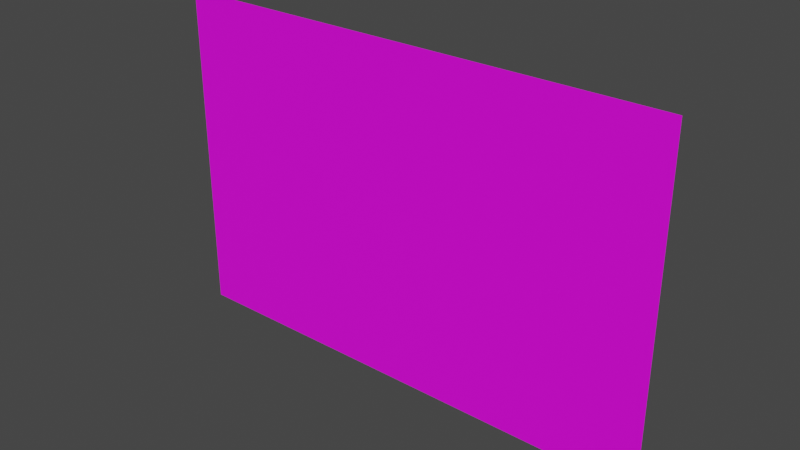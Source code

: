 # Source: drawing1.blend  (saved by Blender 3.5.10; exported with 4.5.12 LTS)
import bpy
from mathutils import Matrix  # noqa: F401  (used for matrix-valued properties, if any)

bpy.ops.wm.read_factory_settings(use_empty=True)
scene = bpy.context.scene
scene.name = 'Scene'

# ---- collections
col_collection = bpy.data.collections.new('Collection'); scene.collection.children.link(col_collection)

# ---- images (referenced by path relative to the original .blend; pixels are not part of the script)
import os
ASSET_DIR = os.environ.get("B2B_ASSET_DIR", "")  # directory of the original .blend (textures are referenced by path, not embedded)
HERE = os.path.dirname(os.path.abspath(__file__))  # packed textures are extracted next to this script under _unpacked/

def load_image(name, relpath, width, height, colorspace="sRGB"):
    """Load a texture the original file referenced (path relative to the .blend, or extracted next to this script)."""
    p = next((c for c in (os.path.join(HERE, relpath), os.path.join(ASSET_DIR, relpath)) if relpath and os.path.exists(c)), "")
    if p:
        img = bpy.data.images.load(p, check_existing=True)
        img.name = name
    else:  # same state as the original file: an image datablock whose file is absent (Cycles renders it pink)
        img = bpy.data.images.new(name, width, height)
        img.source = "FILE"
        img.filepath = "//" + (relpath or name)
    img.colorspace_settings.name = colorspace
    return img
img_drawing1_texture_png = load_image('drawing1_Texture.png', 'drawing1_Texture.png', 1024, 1024, 'sRGB')

# ---- materials (node trees are filled in below, after node groups)
mat_material_001 = bpy.data.materials.new('Material.001')
mat_material_001.use_transparent_shadow = False

# ---- material node trees
mat_material_001.use_nodes = True; mat_material_001.node_tree.nodes.clear()
_N = mat_material_001.node_tree.nodes; _L = mat_material_001.node_tree.links
n0 = _N.new('ShaderNodeBsdfPrincipled'); n0.name = 'Principled BSDF'; n0.location = (10, 300)
n0.distribution = 'GGX'
n0.subsurface_method = 'RANDOM_WALK_SKIN'
n0.inputs[3].default_value = 1.45
n0.inputs[27].default_value = (0.0, 0.0, 0.0, 1.0)
n0.inputs[28].default_value = 1.0
n1 = _N.new('ShaderNodeOutputMaterial'); n1.name = 'Material Output'; n1.location = (300, 300)
n2 = _N.new('ShaderNodeTexImage'); n2.name = 'Image Texture'; n2.location = (-407, 162)
n2.image = img_drawing1_texture_png
_L.new(n0.outputs[0], n1.inputs[0])
_L.new(n2.outputs[0], n0.inputs[0])
n1.is_active_output = True

# ---- world
world_world = bpy.data.worlds.new('World'); scene.world = world_world
world_world.use_nodes = True; world_world.node_tree.nodes.clear()
_N = world_world.node_tree.nodes; _L = world_world.node_tree.links
n0 = _N.new('ShaderNodeOutputWorld'); n0.name = 'World Output'; n0.location = (300, 300)
n1 = _N.new('ShaderNodeBackground'); n1.name = 'Background'; n1.location = (10, 300)
n1.inputs[0].default_value = (0.05088, 0.05088, 0.05088, 1.0)
_L.new(n1.outputs[0], n0.inputs[0])
n0.is_active_output = True
world_world.color = (0.05088, 0.05088, 0.05088)
world_world.use_sun_shadow = False
world_world.sun_shadow_jitter_overblur = 0.0

# ---- meshes
me_plane = bpy.data.meshes.new('Plane')
me_plane.from_pydata([(-1.0, -2.314, 5.745e-08), (4.001, -2.314, 5.745e-08), (-1.0, 1.0, 0.0), (4.001, 1.0, 0.0)], [], [(0, 1, 3, 2)])
_uv = me_plane.uv_layers.new(name='UVMap')
_uv.uv.foreach_set('vector', [0.0, 0.0, 1.0, 0.0, 1.0, 1.0, 0.0, 1.0])
me_plane.materials.append(mat_material_001)
me_plane.update()

# ---- objects
ob_plane = bpy.data.objects.new('Plane', me_plane)

# ---- transforms, parenting, visibility, modifiers, constraints
ob_plane.location = (0.02326, 4.688e-09, -0.03489)
ob_plane.rotation_euler = (1.571, 0.0, 0.0)

# ---- collection membership
col_collection.objects.link(ob_plane)

# ---- scene / render settings (as saved in the file)
scene.frame_start = 1; scene.frame_end = 250; scene.frame_set(1)
scene.render.engine = 'BLENDER_EEVEE_NEXT'
scene.cycles.sampling_pattern = 'TABULATED_SOBOL'
scene.view_settings.view_transform = 'Filmic'
bpy.context.view_layer.update()

# ---- added for rendering (the .blend has no active camera and no usable light): camera, sun
cam_auto = bpy.data.cameras.new('AutoCamera')
cam_auto.lens = 50.0
cam_auto.sensor_width = 36.0
cam_auto.clip_end = 1000.0
ob_auto_camera = bpy.data.objects.new('AutoCamera', cam_auto)
scene.collection.objects.link(ob_auto_camera)
ob_auto_camera.location = (7.07407, -6.66064, 3.74844)
ob_auto_camera.rotation_euler = (1.09748, -7.21219e-08, 0.694738)
scene.camera = ob_auto_camera
light_auto_sun = bpy.data.lights.new('AutoSun', 'SUN')
light_auto_sun.energy = 3.0
light_auto_sun.angle = 0.0523599
ob_auto_sun = bpy.data.objects.new('AutoSun', light_auto_sun)
scene.collection.objects.link(ob_auto_sun)
ob_auto_sun.rotation_euler = (0.872665, 0.174533, 0.523599)
bpy.context.view_layer.update()
